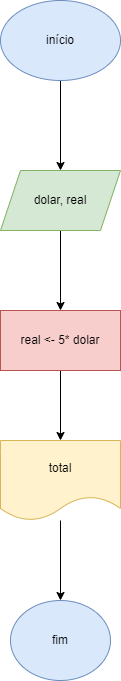

The diagram above was exported from draw.io. Its source (the exported page's mxGraphModel, read from the mxfile embedded in the PNG):
<mxGraphModel dx="833" dy="485" grid="1" gridSize="10" guides="1" tooltips="1" connect="1" arrows="1" fold="1" page="1" pageScale="1" pageWidth="827" pageHeight="1169" math="0" shadow="0">
  <root>
    <mxCell id="0" />
    <mxCell id="1" parent="0" />
    <mxCell id="byBED1Uo_B2_xpOhuDTQ-3" value="" style="edgeStyle=orthogonalEdgeStyle;rounded=0;orthogonalLoop=1;jettySize=auto;html=1;" edge="1" parent="1" source="byBED1Uo_B2_xpOhuDTQ-1" target="byBED1Uo_B2_xpOhuDTQ-2">
      <mxGeometry relative="1" as="geometry" />
    </mxCell>
    <mxCell id="byBED1Uo_B2_xpOhuDTQ-1" value="início" style="ellipse;whiteSpace=wrap;html=1;fillColor=#dae8fc;strokeColor=#6c8ebf;" vertex="1" parent="1">
      <mxGeometry x="350" y="210" width="120" height="80" as="geometry" />
    </mxCell>
    <mxCell id="byBED1Uo_B2_xpOhuDTQ-5" value="" style="edgeStyle=orthogonalEdgeStyle;rounded=0;orthogonalLoop=1;jettySize=auto;html=1;" edge="1" parent="1" source="byBED1Uo_B2_xpOhuDTQ-2" target="byBED1Uo_B2_xpOhuDTQ-4">
      <mxGeometry relative="1" as="geometry" />
    </mxCell>
    <mxCell id="byBED1Uo_B2_xpOhuDTQ-2" value="dolar, real" style="shape=parallelogram;perimeter=parallelogramPerimeter;whiteSpace=wrap;html=1;fixedSize=1;fillColor=#d5e8d4;strokeColor=#82b366;" vertex="1" parent="1">
      <mxGeometry x="350" y="380" width="120" height="60" as="geometry" />
    </mxCell>
    <mxCell id="byBED1Uo_B2_xpOhuDTQ-9" value="" style="edgeStyle=orthogonalEdgeStyle;rounded=0;orthogonalLoop=1;jettySize=auto;html=1;" edge="1" parent="1" source="byBED1Uo_B2_xpOhuDTQ-4" target="byBED1Uo_B2_xpOhuDTQ-8">
      <mxGeometry relative="1" as="geometry" />
    </mxCell>
    <mxCell id="byBED1Uo_B2_xpOhuDTQ-4" value="real &amp;lt;- 5* dolar" style="whiteSpace=wrap;html=1;fillColor=#f8cecc;strokeColor=#b85450;" vertex="1" parent="1">
      <mxGeometry x="350" y="520" width="120" height="60" as="geometry" />
    </mxCell>
    <mxCell id="byBED1Uo_B2_xpOhuDTQ-11" value="" style="edgeStyle=orthogonalEdgeStyle;rounded=0;orthogonalLoop=1;jettySize=auto;html=1;" edge="1" parent="1" source="byBED1Uo_B2_xpOhuDTQ-8" target="byBED1Uo_B2_xpOhuDTQ-10">
      <mxGeometry relative="1" as="geometry" />
    </mxCell>
    <mxCell id="byBED1Uo_B2_xpOhuDTQ-8" value="total" style="shape=document;whiteSpace=wrap;html=1;boundedLbl=1;fillColor=#fff2cc;strokeColor=#d6b656;" vertex="1" parent="1">
      <mxGeometry x="350" y="650" width="120" height="80" as="geometry" />
    </mxCell>
    <mxCell id="byBED1Uo_B2_xpOhuDTQ-10" value="fim" style="ellipse;whiteSpace=wrap;html=1;fillColor=#dae8fc;strokeColor=#6c8ebf;" vertex="1" parent="1">
      <mxGeometry x="360" y="810" width="100" height="80" as="geometry" />
    </mxCell>
  </root>
</mxGraphModel>